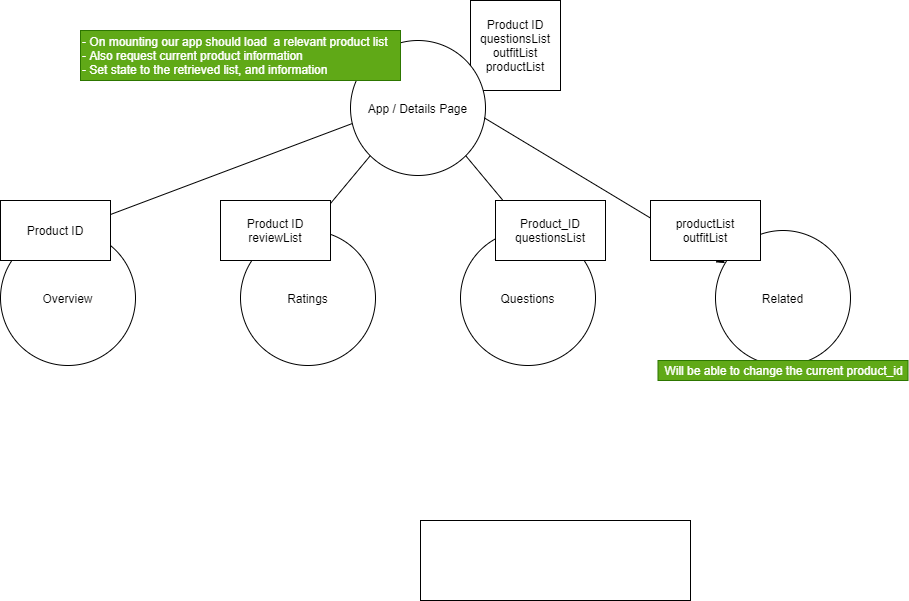

The diagram above was exported from draw.io. Its source (the exported page's mxGraphModel, read from the mxfile embedded in the PNG):
<mxGraphModel dx="1758" dy="840" grid="1" gridSize="10" guides="1" tooltips="1" connect="1" arrows="1" fold="1" page="1" pageScale="1" pageWidth="850" pageHeight="1100" math="0" shadow="0">
  <root>
    <mxCell id="0" />
    <mxCell id="1" parent="0" />
    <mxCell id="2" value="Product ID&lt;br&gt;questionsList&lt;br&gt;outfitList&lt;br&gt;productList" style="whiteSpace=wrap;html=1;aspect=fixed;" parent="1" vertex="1">
      <mxGeometry x="900" y="80" width="90" height="90" as="geometry" />
    </mxCell>
    <mxCell id="3" value="Overview" style="ellipse;whiteSpace=wrap;html=1;aspect=fixed;" parent="1" vertex="1">
      <mxGeometry x="430" y="310" width="135" height="135" as="geometry" />
    </mxCell>
    <mxCell id="4" value="App / Details Page" style="ellipse;whiteSpace=wrap;html=1;aspect=fixed;" parent="1" vertex="1">
      <mxGeometry x="780" y="120" width="135" height="135" as="geometry" />
    </mxCell>
    <mxCell id="5" value="Ratings" style="ellipse;whiteSpace=wrap;html=1;aspect=fixed;" parent="1" vertex="1">
      <mxGeometry x="670" y="310" width="135" height="135" as="geometry" />
    </mxCell>
    <mxCell id="6" value="Questions" style="ellipse;whiteSpace=wrap;html=1;aspect=fixed;" parent="1" vertex="1">
      <mxGeometry x="890" y="310" width="135" height="135" as="geometry" />
    </mxCell>
    <mxCell id="7" value="" style="endArrow=classic;html=1;entryX=0.5;entryY=0;entryDx=0;entryDy=0;exitX=0.013;exitY=0.615;exitDx=0;exitDy=0;exitPerimeter=0;" parent="1" source="4" target="3" edge="1">
      <mxGeometry width="50" height="50" relative="1" as="geometry">
        <mxPoint x="640" y="400" as="sourcePoint" />
        <mxPoint x="504.6368600150754" y="279.1847184845476" as="targetPoint" />
      </mxGeometry>
    </mxCell>
    <mxCell id="8" value="" style="endArrow=classic;html=1;exitX=0;exitY=1;exitDx=0;exitDy=0;entryX=0.5;entryY=0;entryDx=0;entryDy=0;" parent="1" source="4" target="5" edge="1">
      <mxGeometry width="50" height="50" relative="1" as="geometry">
        <mxPoint x="865.5" y="235" as="sourcePoint" />
        <mxPoint x="850" y="409" as="targetPoint" />
      </mxGeometry>
    </mxCell>
    <mxCell id="9" value="" style="endArrow=classic;html=1;entryX=0.5;entryY=0;entryDx=0;entryDy=0;exitX=1;exitY=1;exitDx=0;exitDy=0;" parent="1" source="4" target="6" edge="1">
      <mxGeometry width="50" height="50" relative="1" as="geometry">
        <mxPoint x="879" y="251" as="sourcePoint" />
        <mxPoint x="856" y="580" as="targetPoint" />
      </mxGeometry>
    </mxCell>
    <mxCell id="10" value="Related" style="ellipse;whiteSpace=wrap;html=1;aspect=fixed;" parent="1" vertex="1">
      <mxGeometry x="1145" y="310" width="135" height="135" as="geometry" />
    </mxCell>
    <mxCell id="11" value="" style="endArrow=classic;html=1;exitX=0.991;exitY=0.573;exitDx=0;exitDy=0;exitPerimeter=0;" parent="1" source="4" target="10" edge="1">
      <mxGeometry width="50" height="50" relative="1" as="geometry">
        <mxPoint x="864.5" y="565" as="sourcePoint" />
        <mxPoint x="864.5" y="590" as="targetPoint" />
      </mxGeometry>
    </mxCell>
    <mxCell id="13" value="Product ID" style="rounded=0;whiteSpace=wrap;html=1;" parent="1" vertex="1">
      <mxGeometry x="430" y="280" width="110" height="60" as="geometry" />
    </mxCell>
    <mxCell id="14" value="Product ID&lt;br&gt;reviewList" style="rounded=0;whiteSpace=wrap;html=1;" parent="1" vertex="1">
      <mxGeometry x="650" y="280" width="110" height="60" as="geometry" />
    </mxCell>
    <mxCell id="15" value="productList&lt;br&gt;outfitList" style="rounded=0;whiteSpace=wrap;html=1;" parent="1" vertex="1">
      <mxGeometry x="1080" y="280" width="110" height="60" as="geometry" />
    </mxCell>
    <mxCell id="16" value="Will be able to change the current product_id" style="text;html=1;align=center;verticalAlign=middle;resizable=0;points=[];autosize=1;strokeColor=#2D7600;fillColor=#60a917;fontColor=#ffffff;" parent="1" vertex="1">
      <mxGeometry x="1087.5" y="440" width="250" height="20" as="geometry" />
    </mxCell>
    <mxCell id="17" value="Product_ID&lt;br&gt;questionsList" style="rounded=0;whiteSpace=wrap;html=1;" parent="1" vertex="1">
      <mxGeometry x="925" y="280" width="110" height="60" as="geometry" />
    </mxCell>
    <mxCell id="20" value="- On mounting our app should load&amp;nbsp; a relevant product list&lt;br&gt;- Also request current product information&lt;br&gt;- Set state to the retrieved list, and information" style="text;html=1;align=left;verticalAlign=middle;resizable=0;points=[];autosize=1;strokeColor=#2D7600;fillColor=#60a917;fontColor=#ffffff;" parent="1" vertex="1">
      <mxGeometry x="510" y="110" width="320" height="50" as="geometry" />
    </mxCell>
    <mxCell id="21" value="" style="rounded=0;whiteSpace=wrap;html=1;" vertex="1" parent="1">
      <mxGeometry x="850" y="600" width="270" height="80" as="geometry" />
    </mxCell>
  </root>
</mxGraphModel>